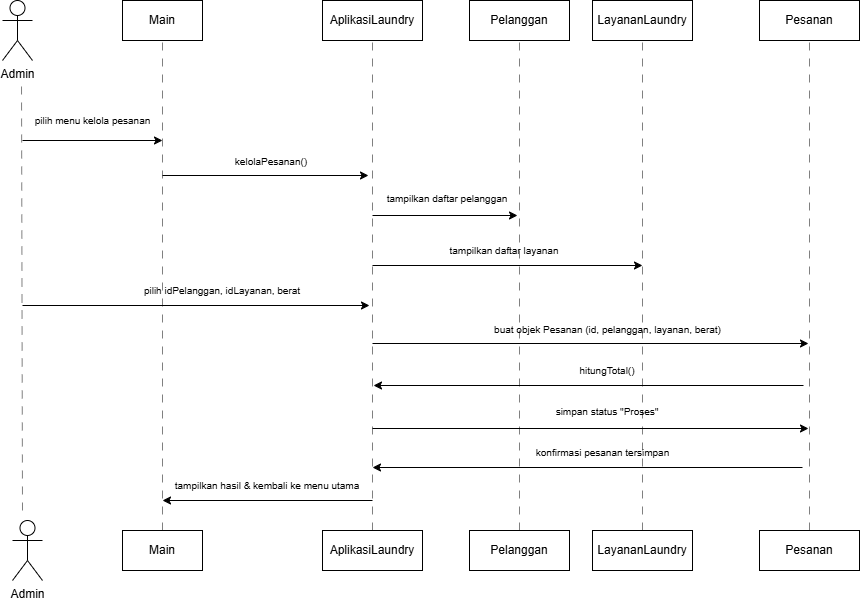

The diagram above was exported from draw.io. Its source (the exported page's mxGraphModel, read from the mxfile embedded in the PNG):
<mxGraphModel dx="1345" dy="814" grid="1" gridSize="10" guides="1" tooltips="1" connect="1" arrows="1" fold="1" page="1" pageScale="1" pageWidth="850" pageHeight="1100" math="0" shadow="0">
  <root>
    <mxCell id="0" />
    <mxCell id="1" parent="0" />
    <mxCell id="f8FW1leMOGL2-sJ4gyAF-1" value="Admin" style="shape=umlActor;verticalLabelPosition=bottom;verticalAlign=top;html=1;" vertex="1" parent="1">
      <mxGeometry x="120" y="40" width="30" height="60" as="geometry" />
    </mxCell>
    <mxCell id="f8FW1leMOGL2-sJ4gyAF-4" value="Main" style="rounded=0;whiteSpace=wrap;html=1;" vertex="1" parent="1">
      <mxGeometry x="240" y="40" width="80" height="40" as="geometry" />
    </mxCell>
    <mxCell id="f8FW1leMOGL2-sJ4gyAF-6" value="AplikasiLaundry" style="rounded=0;whiteSpace=wrap;html=1;" vertex="1" parent="1">
      <mxGeometry x="440" y="40" width="100" height="40" as="geometry" />
    </mxCell>
    <mxCell id="f8FW1leMOGL2-sJ4gyAF-8" value="Pelanggan" style="rounded=0;whiteSpace=wrap;html=1;" vertex="1" parent="1">
      <mxGeometry x="587" y="40" width="100" height="40" as="geometry" />
    </mxCell>
    <mxCell id="f8FW1leMOGL2-sJ4gyAF-9" value="LayananLaundry" style="rounded=0;whiteSpace=wrap;html=1;" vertex="1" parent="1">
      <mxGeometry x="710" y="40" width="100" height="40" as="geometry" />
    </mxCell>
    <mxCell id="f8FW1leMOGL2-sJ4gyAF-10" value="Pesanan" style="rounded=0;whiteSpace=wrap;html=1;" vertex="1" parent="1">
      <mxGeometry x="877" y="40" width="100" height="40" as="geometry" />
    </mxCell>
    <mxCell id="f8FW1leMOGL2-sJ4gyAF-11" value="pilih menu kelola pesanan" style="text;html=1;align=center;verticalAlign=middle;whiteSpace=wrap;rounded=0;fontSize=10;" vertex="1" parent="1">
      <mxGeometry x="148" y="145" width="125" height="30" as="geometry" />
    </mxCell>
    <mxCell id="f8FW1leMOGL2-sJ4gyAF-12" value="" style="endArrow=none;html=1;rounded=0;dashed=1;dashPattern=8 8;opacity=50;" edge="1" parent="1">
      <mxGeometry width="50" height="50" relative="1" as="geometry">
        <mxPoint x="140" y="550" as="sourcePoint" />
        <mxPoint x="139" y="120" as="targetPoint" />
      </mxGeometry>
    </mxCell>
    <mxCell id="f8FW1leMOGL2-sJ4gyAF-13" value="" style="endArrow=classic;html=1;rounded=0;" edge="1" parent="1">
      <mxGeometry width="50" height="50" relative="1" as="geometry">
        <mxPoint x="140" y="180" as="sourcePoint" />
        <mxPoint x="280" y="180" as="targetPoint" />
      </mxGeometry>
    </mxCell>
    <mxCell id="f8FW1leMOGL2-sJ4gyAF-14" value="" style="endArrow=none;html=1;rounded=0;entryX=0.5;entryY=1;entryDx=0;entryDy=0;dashed=1;dashPattern=8 8;opacity=50;exitX=0.5;exitY=0;exitDx=0;exitDy=0;" edge="1" parent="1" source="f8FW1leMOGL2-sJ4gyAF-41" target="f8FW1leMOGL2-sJ4gyAF-4">
      <mxGeometry width="50" height="50" relative="1" as="geometry">
        <mxPoint x="280" y="562.4242424242424" as="sourcePoint" />
        <mxPoint x="320" y="140" as="targetPoint" />
      </mxGeometry>
    </mxCell>
    <mxCell id="f8FW1leMOGL2-sJ4gyAF-15" value="kelolaPesanan()" style="text;html=1;align=center;verticalAlign=middle;whiteSpace=wrap;rounded=0;fontSize=10;" vertex="1" parent="1">
      <mxGeometry x="344" y="191" width="90" height="20" as="geometry" />
    </mxCell>
    <mxCell id="f8FW1leMOGL2-sJ4gyAF-16" value="" style="endArrow=classic;html=1;rounded=0;" edge="1" parent="1">
      <mxGeometry width="50" height="50" relative="1" as="geometry">
        <mxPoint x="280" y="215" as="sourcePoint" />
        <mxPoint x="486" y="215" as="targetPoint" />
      </mxGeometry>
    </mxCell>
    <mxCell id="f8FW1leMOGL2-sJ4gyAF-17" value="" style="endArrow=none;html=1;rounded=0;entryX=0.5;entryY=1;entryDx=0;entryDy=0;dashed=1;dashPattern=8 8;opacity=50;exitX=0.5;exitY=0;exitDx=0;exitDy=0;" edge="1" parent="1" source="f8FW1leMOGL2-sJ4gyAF-42" target="f8FW1leMOGL2-sJ4gyAF-6">
      <mxGeometry width="50" height="50" relative="1" as="geometry">
        <mxPoint x="490" y="560.4545454545455" as="sourcePoint" />
        <mxPoint x="480" y="130" as="targetPoint" />
      </mxGeometry>
    </mxCell>
    <mxCell id="f8FW1leMOGL2-sJ4gyAF-18" value="tampilkan hasil &amp;amp; kembali ke menu utama" style="text;html=1;align=center;verticalAlign=middle;whiteSpace=wrap;rounded=0;fontSize=10;" vertex="1" parent="1">
      <mxGeometry x="290" y="515" width="190" height="20" as="geometry" />
    </mxCell>
    <mxCell id="f8FW1leMOGL2-sJ4gyAF-19" value="tampilkan daftar pelanggan" style="text;html=1;align=center;verticalAlign=middle;whiteSpace=wrap;rounded=0;fontSize=10;" vertex="1" parent="1">
      <mxGeometry x="500" y="228" width="130" height="20" as="geometry" />
    </mxCell>
    <mxCell id="f8FW1leMOGL2-sJ4gyAF-20" value="" style="endArrow=classic;html=1;rounded=0;" edge="1" parent="1">
      <mxGeometry width="50" height="50" relative="1" as="geometry">
        <mxPoint x="490" y="255" as="sourcePoint" />
        <mxPoint x="635" y="255" as="targetPoint" />
      </mxGeometry>
    </mxCell>
    <mxCell id="f8FW1leMOGL2-sJ4gyAF-23" value="" style="endArrow=none;html=1;rounded=0;entryX=0.5;entryY=1;entryDx=0;entryDy=0;dashed=1;dashPattern=8 8;opacity=50;exitX=0.5;exitY=0;exitDx=0;exitDy=0;" edge="1" parent="1" source="f8FW1leMOGL2-sJ4gyAF-43" target="f8FW1leMOGL2-sJ4gyAF-8">
      <mxGeometry width="50" height="50" relative="1" as="geometry">
        <mxPoint x="637" y="560" as="sourcePoint" />
        <mxPoint x="470" y="290" as="targetPoint" />
      </mxGeometry>
    </mxCell>
    <mxCell id="f8FW1leMOGL2-sJ4gyAF-24" value="tampilkan daftar layanan" style="text;html=1;align=center;verticalAlign=middle;whiteSpace=wrap;rounded=0;fontSize=10;" vertex="1" parent="1">
      <mxGeometry x="557" y="280" width="130" height="20" as="geometry" />
    </mxCell>
    <mxCell id="f8FW1leMOGL2-sJ4gyAF-25" value="" style="endArrow=classic;html=1;rounded=0;" edge="1" parent="1">
      <mxGeometry width="50" height="50" relative="1" as="geometry">
        <mxPoint x="490" y="305" as="sourcePoint" />
        <mxPoint x="760" y="305" as="targetPoint" />
      </mxGeometry>
    </mxCell>
    <mxCell id="f8FW1leMOGL2-sJ4gyAF-26" value="" style="endArrow=none;html=1;rounded=0;entryX=0.5;entryY=1;entryDx=0;entryDy=0;dashed=1;dashPattern=8 8;opacity=50;exitX=0.5;exitY=0;exitDx=0;exitDy=0;" edge="1" parent="1" source="f8FW1leMOGL2-sJ4gyAF-44" target="f8FW1leMOGL2-sJ4gyAF-9">
      <mxGeometry width="50" height="50" relative="1" as="geometry">
        <mxPoint x="763" y="563" as="sourcePoint" />
        <mxPoint x="373" y="220" as="targetPoint" />
      </mxGeometry>
    </mxCell>
    <mxCell id="f8FW1leMOGL2-sJ4gyAF-27" value="pilih idPelanggan, idLayanan, berat" style="text;html=1;align=center;verticalAlign=middle;whiteSpace=wrap;rounded=0;fontSize=10;" vertex="1" parent="1">
      <mxGeometry x="255" y="320" width="170" height="20" as="geometry" />
    </mxCell>
    <mxCell id="f8FW1leMOGL2-sJ4gyAF-28" value="" style="endArrow=classic;html=1;rounded=0;" edge="1" parent="1">
      <mxGeometry width="50" height="50" relative="1" as="geometry">
        <mxPoint x="140" y="345" as="sourcePoint" />
        <mxPoint x="487" y="345" as="targetPoint" />
      </mxGeometry>
    </mxCell>
    <mxCell id="f8FW1leMOGL2-sJ4gyAF-29" value="buat objek Pesanan (id, pelanggan, layanan, berat)" style="text;html=1;align=center;verticalAlign=middle;whiteSpace=wrap;rounded=0;fontSize=10;" vertex="1" parent="1">
      <mxGeometry x="608.5" y="359" width="233" height="20" as="geometry" />
    </mxCell>
    <mxCell id="f8FW1leMOGL2-sJ4gyAF-30" value="" style="endArrow=classic;html=1;rounded=0;" edge="1" parent="1">
      <mxGeometry width="50" height="50" relative="1" as="geometry">
        <mxPoint x="490" y="383" as="sourcePoint" />
        <mxPoint x="926" y="383" as="targetPoint" />
      </mxGeometry>
    </mxCell>
    <mxCell id="f8FW1leMOGL2-sJ4gyAF-31" value="" style="endArrow=none;html=1;rounded=0;entryX=0.5;entryY=1;entryDx=0;entryDy=0;dashed=1;dashPattern=8 8;opacity=50;exitX=0.5;exitY=0;exitDx=0;exitDy=0;" edge="1" parent="1" source="f8FW1leMOGL2-sJ4gyAF-45" target="f8FW1leMOGL2-sJ4gyAF-10">
      <mxGeometry width="50" height="50" relative="1" as="geometry">
        <mxPoint x="930" y="560" as="sourcePoint" />
        <mxPoint x="750" y="290" as="targetPoint" />
      </mxGeometry>
    </mxCell>
    <mxCell id="f8FW1leMOGL2-sJ4gyAF-32" value="" style="endArrow=classic;html=1;rounded=0;" edge="1" parent="1">
      <mxGeometry width="50" height="50" relative="1" as="geometry">
        <mxPoint x="921" y="425" as="sourcePoint" />
        <mxPoint x="491" y="425" as="targetPoint" />
      </mxGeometry>
    </mxCell>
    <mxCell id="f8FW1leMOGL2-sJ4gyAF-33" value="hitungTotal()" style="text;html=1;align=center;verticalAlign=middle;whiteSpace=wrap;rounded=0;fontSize=10;" vertex="1" parent="1">
      <mxGeometry x="680" y="400" width="90" height="20" as="geometry" />
    </mxCell>
    <mxCell id="f8FW1leMOGL2-sJ4gyAF-35" value="" style="endArrow=classic;html=1;rounded=0;" edge="1" parent="1">
      <mxGeometry width="50" height="50" relative="1" as="geometry">
        <mxPoint x="490" y="468" as="sourcePoint" />
        <mxPoint x="926" y="468" as="targetPoint" />
      </mxGeometry>
    </mxCell>
    <mxCell id="f8FW1leMOGL2-sJ4gyAF-36" value="simpan status &quot;Proses&quot;" style="text;html=1;align=center;verticalAlign=middle;whiteSpace=wrap;rounded=0;fontSize=10;" vertex="1" parent="1">
      <mxGeometry x="654.25" y="441" width="141.5" height="20" as="geometry" />
    </mxCell>
    <mxCell id="f8FW1leMOGL2-sJ4gyAF-37" value="konfirmasi pesanan tersimpan" style="text;html=1;align=center;verticalAlign=middle;whiteSpace=wrap;rounded=0;fontSize=10;" vertex="1" parent="1">
      <mxGeometry x="650" y="482" width="141" height="20" as="geometry" />
    </mxCell>
    <mxCell id="f8FW1leMOGL2-sJ4gyAF-38" value="" style="endArrow=classic;html=1;rounded=0;" edge="1" parent="1">
      <mxGeometry width="50" height="50" relative="1" as="geometry">
        <mxPoint x="920" y="507" as="sourcePoint" />
        <mxPoint x="490" y="507" as="targetPoint" />
      </mxGeometry>
    </mxCell>
    <mxCell id="f8FW1leMOGL2-sJ4gyAF-40" value="" style="endArrow=classic;html=1;rounded=0;" edge="1" parent="1">
      <mxGeometry width="50" height="50" relative="1" as="geometry">
        <mxPoint x="490" y="540" as="sourcePoint" />
        <mxPoint x="280" y="540" as="targetPoint" />
      </mxGeometry>
    </mxCell>
    <mxCell id="f8FW1leMOGL2-sJ4gyAF-41" value="Main" style="rounded=0;whiteSpace=wrap;html=1;" vertex="1" parent="1">
      <mxGeometry x="240" y="570" width="80" height="40" as="geometry" />
    </mxCell>
    <mxCell id="f8FW1leMOGL2-sJ4gyAF-42" value="AplikasiLaundry" style="rounded=0;whiteSpace=wrap;html=1;" vertex="1" parent="1">
      <mxGeometry x="440" y="570" width="100" height="40" as="geometry" />
    </mxCell>
    <mxCell id="f8FW1leMOGL2-sJ4gyAF-43" value="Pelanggan" style="rounded=0;whiteSpace=wrap;html=1;" vertex="1" parent="1">
      <mxGeometry x="587" y="570" width="100" height="40" as="geometry" />
    </mxCell>
    <mxCell id="f8FW1leMOGL2-sJ4gyAF-44" value="LayananLaundry" style="rounded=0;whiteSpace=wrap;html=1;" vertex="1" parent="1">
      <mxGeometry x="710" y="570" width="100" height="40" as="geometry" />
    </mxCell>
    <mxCell id="f8FW1leMOGL2-sJ4gyAF-45" value="Pesanan" style="rounded=0;whiteSpace=wrap;html=1;" vertex="1" parent="1">
      <mxGeometry x="877" y="570" width="100" height="40" as="geometry" />
    </mxCell>
    <mxCell id="f8FW1leMOGL2-sJ4gyAF-46" value="Admin" style="shape=umlActor;verticalLabelPosition=bottom;verticalAlign=top;html=1;" vertex="1" parent="1">
      <mxGeometry x="130" y="560" width="30" height="60" as="geometry" />
    </mxCell>
  </root>
</mxGraphModel>